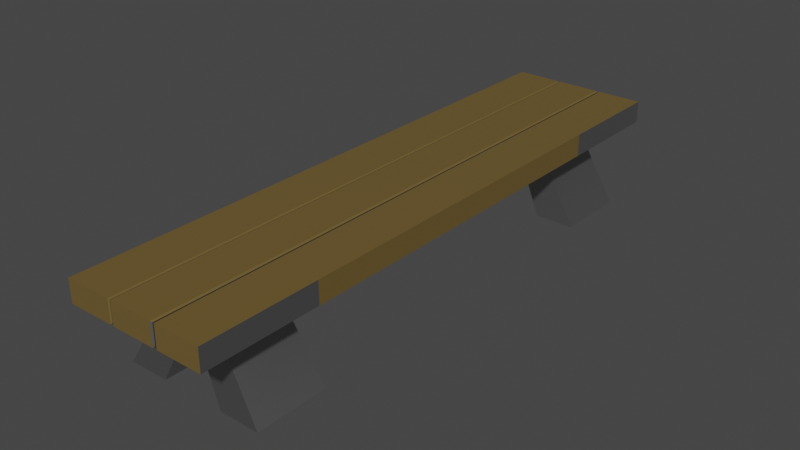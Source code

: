 # Source: BacklessBench.blend  (saved by Blender 3.3.6; exported with 4.5.12 LTS)
import bpy
from mathutils import Matrix  # noqa: F401  (used for matrix-valued properties, if any)

bpy.ops.wm.read_factory_settings(use_empty=True)
scene = bpy.context.scene
scene.name = 'Scene'

# ---- collections
col_collection = bpy.data.collections.new('Collection'); scene.collection.children.link(col_collection)

# ---- materials (node trees are filled in below, after node groups)
mat_metal = bpy.data.materials.new('Metal')
mat_metal.alpha_threshold = 0.0
mat_metal.use_transparent_shadow = False
mat_metal.roughness = 0.5
mat_metal.line_color = (0.0, 0.0, 0.0, 1.0)
mat_joints = bpy.data.materials.new('Joints')
mat_joints.use_transparent_shadow = False
mat_seating = bpy.data.materials.new('Seating')
mat_seating.use_transparent_shadow = False

# ---- node groups
ng_auto_smooth = bpy.data.node_groups.new('Auto Smooth', 'GeometryNodeTree')
_s = ng_auto_smooth.interface.new_socket(name='Geometry', in_out='OUTPUT', socket_type='NodeSocketGeometry')
_s = ng_auto_smooth.interface.new_socket(name='Geometry', in_out='INPUT', socket_type='NodeSocketGeometry')
_s = ng_auto_smooth.interface.new_socket(name='Angle', in_out='INPUT', socket_type='NodeSocketFloat')
_s.subtype = 'ANGLE'
_s.min_value = 0.0
_s.max_value = 3.142
ng_auto_smooth.is_modifier = True
_N = ng_auto_smooth.nodes; _L = ng_auto_smooth.links
n0 = _N.new('NodeGroupOutput'); n0.name = 'Group Output'; n0.location = (480, -100)
n1 = _N.new('NodeGroupInput'); n1.name = 'Group Input'; n1.location = (-420, -300)
n2 = _N.new('NodeGroupInput'); n2.name = 'Group Input.001'; n2.location = (-60, -100)
n3 = _N.new('GeometryNodeSetShadeSmooth'); n3.name = 'Set Shade Smooth'; n3.location = (120, -100)
n3.domain = 'EDGE'
n4 = _N.new('GeometryNodeSetShadeSmooth'); n4.name = 'Set Shade Smooth.001'; n4.location = (300, -100)
n5 = _N.new('GeometryNodeInputMeshEdgeAngle'); n5.name = 'Edge Angle'; n5.location = (-420, -220)
n6 = _N.new('GeometryNodeInputEdgeSmooth'); n6.name = 'Is Edge Smooth'; n6.location = (-60, -160)
n7 = _N.new('GeometryNodeInputShadeSmooth'); n7.name = 'Is Face Smooth'; n7.location = (-240, -340)
n8 = _N.new('FunctionNodeBooleanMath'); n8.name = 'Boolean Math'; n8.location = (-60, -220)
n9 = _N.new('FunctionNodeCompare'); n9.name = 'Compare'; n9.location = (-240, -180)
n9.operation = 'LESS_EQUAL'
_L.new(n5.outputs[0], n9.inputs[0])
_L.new(n4.outputs[0], n0.inputs[0])
_L.new(n1.outputs[1], n9.inputs[1])
_L.new(n9.outputs[0], n8.inputs[0])
_L.new(n7.outputs[0], n8.inputs[1])
_L.new(n2.outputs[0], n3.inputs[0])
_L.new(n6.outputs[0], n3.inputs[1])
_L.new(n3.outputs[0], n4.inputs[0])
_L.new(n8.outputs[0], n3.inputs[2])
n0.is_active_output = True

# ---- material node trees
mat_metal.use_nodes = True; mat_metal.node_tree.nodes.clear()
_N = mat_metal.node_tree.nodes; _L = mat_metal.node_tree.links
n0 = _N.new('ShaderNodeOutputMaterial'); n0.name = 'Material Output'; n0.location = (300, 300)
n1 = _N.new('ShaderNodeBsdfPrincipled'); n1.name = 'Principled BSDF'; n1.location = (10, 300)
n1.distribution = 'GGX'
n1.subsurface_method = 'RANDOM_WALK_SKIN'
n1.inputs[0].default_value = (0.402, 0.402, 0.402, 1.0)
n1.inputs[1].default_value = 1.0
n1.inputs[3].default_value = 1.45
n1.inputs[13].default_value = 0.7402
n1.inputs[27].default_value = (0.0, 0.0, 0.0, 1.0)
n1.inputs[28].default_value = 1.0
_L.new(n1.outputs[0], n0.inputs[0])
n0.is_active_output = True
mat_joints.use_nodes = True; mat_joints.node_tree.nodes.clear()
_N = mat_joints.node_tree.nodes; _L = mat_joints.node_tree.links
n0 = _N.new('ShaderNodeBsdfPrincipled'); n0.name = 'Principled BSDF'; n0.location = (10, 300)
n0.distribution = 'GGX'
n0.subsurface_method = 'RANDOM_WALK_SKIN'
n0.inputs[0].default_value = (0.02198, 0.02198, 0.02198, 1.0)
n0.inputs[3].default_value = 1.45
n0.inputs[27].default_value = (0.0, 0.0, 0.0, 1.0)
n0.inputs[28].default_value = 1.0
n1 = _N.new('ShaderNodeOutputMaterial'); n1.name = 'Material Output'; n1.location = (300, 300)
_L.new(n0.outputs[0], n1.inputs[0])
n1.is_active_output = True
mat_seating.use_nodes = True; mat_seating.node_tree.nodes.clear()
_N = mat_seating.node_tree.nodes; _L = mat_seating.node_tree.links
n0 = _N.new('ShaderNodeBsdfPrincipled'); n0.name = 'Principled BSDF'; n0.location = (10, 300)
n0.distribution = 'GGX'
n0.subsurface_method = 'RANDOM_WALK_SKIN'
n0.inputs[0].default_value = (0.1523, 0.101, 0.02855, 1.0)
n0.inputs[3].default_value = 1.45
n0.inputs[27].default_value = (0.0, 0.0, 0.0, 1.0)
n0.inputs[28].default_value = 1.0
n1 = _N.new('ShaderNodeOutputMaterial'); n1.name = 'Material Output'; n1.location = (300, 300)
_L.new(n0.outputs[0], n1.inputs[0])
n1.is_active_output = True

# ---- world
world_world = bpy.data.worlds.new('World'); scene.world = world_world
world_world.use_nodes = True; world_world.node_tree.nodes.clear()
_N = world_world.node_tree.nodes; _L = world_world.node_tree.links
n0 = _N.new('ShaderNodeOutputWorld'); n0.name = 'World Output'; n0.location = (300, 300)
n1 = _N.new('ShaderNodeBackground'); n1.name = 'Background'; n1.location = (10, 300)
n1.inputs[0].default_value = (0.05088, 0.05088, 0.05088, 1.0)
_L.new(n1.outputs[0], n0.inputs[0])
n0.is_active_output = True
world_world.color = (0.05088, 0.05088, 0.05088)
world_world.use_sun_shadow = False
world_world.sun_shadow_jitter_overblur = 0.0

# ---- meshes
me_cube = bpy.data.meshes.new('Cube')
me_cube.from_pydata([(0.5578, 4.598, -0.9994), (-0.5575, 4.598, -0.9994), (-0.5575, -4.624, -0.9994), (0.5578, -4.624, -0.9994), (0.6482, 4.598, -1.247), (-0.7471, 4.598, -1.247), (-0.6147, -4.624, -1.247), (0.6482, -4.624, -1.247), (-1.335, 4.639, -2.414), (-1.35, -4.686, -2.415), (1.336, 4.639, -2.414), (1.321, -4.686, -2.415), (-0.5841, 4.639, -2.409), (-0.5989, -4.686, -2.41), (0.5844, 4.639, -2.409), (0.5844, -4.686, -2.409), (0.2344, 4.598, -1.646), (0.01911, 4.598, -1.488), (0.3274, 4.598, -1.403), (0.1875, 4.598, -1.567), (0.1087, 4.598, -1.509), (-0.01873, 4.598, -1.488), (-0.234, 4.598, -1.646), (-0.327, 4.598, -1.403), (-0.1083, 4.598, -1.509), (-0.1871, 4.598, -1.567), (-0.234, -4.624, -1.646), (-0.01873, -4.624, -1.488), (-0.327, -4.624, -1.403), (-0.1871, -4.624, -1.567), (-0.1083, -4.624, -1.509), (0.01911, -4.624, -1.488), (0.2344, -4.624, -1.646), (0.3274, -4.624, -1.403), (0.1087, -4.624, -1.509), (0.1875, -4.624, -1.567), (-0.5819, 3.277, -0.9994), (0.5823, 3.277, -0.9994), (-0.6147, 3.277, -1.247), (0.6482, 3.277, -1.247), (-1.335, 3.236, -2.414), (1.336, 3.236, -2.414), (-0.5841, 3.236, -2.409), (0.5844, 3.236, -2.409), (-0.01873, 3.277, -1.488), (-0.1083, 3.277, -1.509), (-0.1871, 3.277, -1.567), (-0.234, 3.277, -1.646), (0.2344, 3.277, -1.646), (0.1875, 3.277, -1.567), (0.1087, 3.277, -1.509), (0.01911, 3.277, -1.488), (-0.5819, -3.409, -0.9994), (0.5823, -3.409, -0.9994), (-0.6147, -3.409, -1.247), (0.6482, -3.409, -1.247), (-1.35, -3.346, -2.415), (1.321, -3.346, -2.415), (-0.5989, -3.346, -2.41), (0.5844, -3.346, -2.409), (-0.01873, -3.409, -1.488), (0.2344, -3.409, -1.646), (-0.1083, -3.409, -1.509), (-0.1871, -3.409, -1.567), (-0.234, -3.409, -1.646), (0.1875, -3.409, -1.567), (0.1087, -3.409, -1.509), (0.01911, -3.409, -1.488), (-0.1937, -3.409, -1.247), (0.2272, -3.409, -1.247), (-0.1937, 3.277, -1.247), (0.2272, 3.277, -1.247), (-0.05339, 3.277, -1.247), (0.08693, 3.277, -1.247), (-0.05339, -3.409, -1.247), (0.08693, -3.409, -1.247), (-0.006616, 3.277, -1.247), (0.04016, 3.277, -1.247), (-0.006616, -3.409, -1.247), (0.04016, -3.409, -1.247)], [], [(53, 3, 7, 55), (55, 7, 11, 57), (3, 2, 6, 7), (1, 0, 4, 5), (36, 1, 5, 38), (16, 18, 4, 10, 14), (60, 67, 31, 27), (48, 16, 14, 43), (26, 28, 6, 9, 13), (40, 8, 12, 42), (57, 11, 15, 59), (7, 6, 28, 27, 31, 33), (5, 23, 22, 12, 8), (7, 33, 32, 15, 11), (38, 5, 8, 40), (64, 26, 13, 58), (16, 19, 18), (19, 20, 18), (20, 17, 18), (21, 24, 23), (24, 25, 23), (25, 22, 23), (26, 29, 28), (29, 30, 28), (30, 27, 28), (31, 34, 33), (34, 35, 33), (35, 32, 33), (60, 27, 30, 62), (62, 30, 29, 63), (63, 29, 26, 64), (61, 32, 35, 65), (65, 35, 34, 66), (66, 34, 31, 67), (5, 4, 18, 17, 21, 23), (20, 50, 51, 17), (19, 49, 50, 20), (16, 48, 49, 19), (25, 46, 47, 22), (24, 45, 46, 25), (21, 44, 45, 24), (22, 47, 42, 12), (10, 41, 43, 14), (45, 72, 70, 46), (64, 58, 56, 54), (21, 17, 51, 44), (52, 36, 38, 54), (4, 39, 41, 10), (0, 37, 39, 4), (2, 52, 54, 6), (32, 61, 59, 15), (9, 56, 58, 13), (6, 54, 56, 9), (38, 47, 46, 70), (78, 76, 77, 79), (74, 72, 76, 78), (79, 77, 73, 75), (68, 70, 72, 74), (75, 73, 71, 69), (61, 55, 57, 59), (42, 47, 38, 40), (54, 38, 70, 68), (41, 39, 48, 43), (37, 53, 55, 39), (69, 71, 39, 55), (44, 76, 72, 45), (51, 77, 76, 44), (50, 73, 77, 51), (73, 50, 49, 71), (48, 39, 71, 49), (61, 65, 69, 55), (75, 69, 65, 66), (66, 67, 79, 75), (67, 60, 78, 79), (60, 62, 74, 78), (62, 63, 68, 74), (54, 68, 63, 64)])
me_cube.polygons.foreach_set('use_smooth', [True] * 77)
_uv = me_cube.uv_layers.new(name='UVMap')
_uv.uv.foreach_set('vector', [0.2917, 0.6875, 0.2917, 0.75, 0.2917, 0.75, 0.2917, 0.6875, 0.2917, 0.6875, 0.2917, 0.75, 0.2917, 0.75, 0.2917, 0.6875, 0.375, 0.8333, 0.375, 0.9166, 0.375, 0.9166, 0.375, 0.8333, 0.375, 0.3334, 0.375, 0.4167, 0.375, 0.4167, 0.375, 0.3334, 0.2084, 0.625, 0.2084, 0.5, 0.2084, 0.5, 0.2084, 0.625, 0.375, 0.4167, 0.375, 0.4167, 0.375, 0.4167, 0.375, 0.4167, 0.375, 0.4167, 0.2458, 0.6875, 0.2543, 0.6875, 0.2543, 0.75, 0.2458, 0.75, 0.2917, 0.625, 0.2917, 0.5, 0.2917, 0.5, 0.2917, 0.625, 0.375, 0.9166, 0.375, 0.9166, 0.375, 0.9166, 0.375, 0.9166, 0.375, 0.9166, 0.2084, 0.625, 0.2084, 0.5, 0.2084, 0.5, 0.2084, 0.625, 0.2917, 0.6875, 0.2917, 0.75, 0.2917, 0.75, 0.2917, 0.6875, 0.375, 0.8333, 0.375, 0.9166, 0.375, 0.9166, 0.375, 0.8792, 0.375, 0.8707, 0.375, 0.8333, 0.375, 0.3334, 0.375, 0.3334, 0.375, 0.3334, 0.375, 0.3334, 0.375, 0.3334, 0.375, 0.8333, 0.375, 0.8333, 0.375, 0.8333, 0.375, 0.8333, 0.375, 0.8333, 0.2084, 0.625, 0.2084, 0.5, 0.2084, 0.5, 0.2084, 0.625, 0.2084, 0.6875, 0.2084, 0.75, 0.2084, 0.75, 0.2084, 0.6875, 0.375, 0.4167, 0.375, 0.4167, 0.375, 0.4167, 0.375, 0.4167, 0.375, 0.4167, 0.375, 0.4167, 0.375, 0.4167, 0.375, 0.4167, 0.375, 0.4167, 0.375, 0.3334, 0.375, 0.3334, 0.375, 0.3334, 0.375, 0.3334, 0.375, 0.3334, 0.375, 0.3334, 0.375, 0.3334, 0.375, 0.3334, 0.375, 0.3334, 0.375, 0.9166, 0.375, 0.9166, 0.375, 0.9166, 0.375, 0.9166, 0.375, 0.9166, 0.375, 0.9166, 0.375, 0.9166, 0.375, 0.9166, 0.375, 0.9166, 0.375, 0.8333, 0.375, 0.8333, 0.375, 0.8333, 0.375, 0.8333, 0.375, 0.8333, 0.375, 0.8333, 0.375, 0.8333, 0.375, 0.8333, 0.375, 0.8333, 0.2458, 0.6875, 0.2458, 0.75, 0.2256, 0.75, 0.2256, 0.6875, 0.2256, 0.6875, 0.2256, 0.75, 0.2084, 0.75, 0.2084, 0.6875, 0.2084, 0.6875, 0.2084, 0.75, 0.2084, 0.75, 0.2084, 0.6875, 0.2917, 0.6875, 0.2917, 0.75, 0.2917, 0.75, 0.2917, 0.6875, 0.2917, 0.6875, 0.2917, 0.75, 0.2745, 0.75, 0.2745, 0.6875, 0.2745, 0.6875, 0.2745, 0.75, 0.2543, 0.75, 0.2543, 0.6875, 0.375, 0.3334, 0.375, 0.4167, 0.375, 0.4167, 0.375, 0.3793, 0.375, 0.3708, 0.375, 0.3334, 0.2745, 0.5, 0.2745, 0.625, 0.2543, 0.625, 0.2543, 0.5, 0.2917, 0.5, 0.2917, 0.625, 0.2745, 0.625, 0.2745, 0.5, 0.2917, 0.5, 0.2917, 0.625, 0.2917, 0.625, 0.2917, 0.5, 0.2084, 0.5, 0.2084, 0.625, 0.2084, 0.625, 0.2084, 0.5, 0.2256, 0.5, 0.2256, 0.625, 0.2084, 0.625, 0.2084, 0.5, 0.2458, 0.5, 0.2458, 0.625, 0.2256, 0.625, 0.2256, 0.5, 0.2084, 0.5, 0.2084, 0.625, 0.2084, 0.625, 0.2084, 0.5, 0.2917, 0.5, 0.2917, 0.625, 0.2917, 0.625, 0.2917, 0.5, 0.2256, 0.625, 0.2454, 0.625, 0.2361, 0.625, 0.2084, 0.625, 0.2084, 0.6875, 0.2084, 0.6875, 0.2084, 0.6875, 0.2084, 0.6875, 0.2458, 0.5, 0.2543, 0.5, 0.2543, 0.625, 0.2458, 0.625, 0.2084, 0.6875, 0.2084, 0.625, 0.2084, 0.625, 0.2084, 0.6875, 0.2917, 0.5, 0.2917, 0.625, 0.2917, 0.625, 0.2917, 0.5, 0.2917, 0.5, 0.2917, 0.625, 0.2917, 0.625, 0.2917, 0.5, 0.2084, 0.75, 0.2084, 0.6875, 0.2084, 0.6875, 0.2084, 0.75, 0.2917, 0.75, 0.2917, 0.6875, 0.2917, 0.6875, 0.2917, 0.75, 0.2084, 0.75, 0.2084, 0.6875, 0.2084, 0.6875, 0.2084, 0.75, 0.2084, 0.75, 0.2084, 0.6875, 0.2084, 0.6875, 0.2084, 0.75, 0.2084, 0.625, 0.2084, 0.625, 0.2084, 0.625, 0.2361, 0.625, 0.2485, 0.6875, 0.2485, 0.625, 0.2516, 0.625, 0.2516, 0.6875, 0.2454, 0.6875, 0.2454, 0.625, 0.2485, 0.625, 0.2485, 0.6875, 0.2516, 0.6875, 0.2516, 0.625, 0.2546, 0.625, 0.2546, 0.6875, 0.2361, 0.6875, 0.2361, 0.625, 0.2454, 0.625, 0.2454, 0.6875, 0.2546, 0.6875, 0.2546, 0.625, 0.2639, 0.625, 0.2639, 0.6875, 0.2917, 0.6875, 0.2917, 0.6875, 0.2917, 0.6875, 0.2917, 0.6875, 0.2084, 0.625, 0.2084, 0.625, 0.2084, 0.625, 0.2084, 0.625, 0.2084, 0.6875, 0.2084, 0.625, 0.2361, 0.625, 0.2361, 0.6875, 0.2917, 0.625, 0.2917, 0.625, 0.2917, 0.625, 0.2917, 0.625, 0.2917, 0.625, 0.2917, 0.6875, 0.2917, 0.6875, 0.2917, 0.625, 0.2639, 0.6875, 0.2639, 0.625, 0.2917, 0.625, 0.2917, 0.6875, 0.2458, 0.625, 0.2485, 0.625, 0.2454, 0.625, 0.2256, 0.625, 0.2543, 0.625, 0.2516, 0.625, 0.2485, 0.625, 0.2458, 0.625, 0.2745, 0.625, 0.2546, 0.625, 0.2516, 0.625, 0.2543, 0.625, 0.2546, 0.625, 0.2745, 0.625, 0.2917, 0.625, 0.2639, 0.625, 0.2917, 0.625, 0.2917, 0.625, 0.2639, 0.625, 0.2917, 0.625, 0.2917, 0.6875, 0.2917, 0.6875, 0.2639, 0.6875, 0.2917, 0.6875, 0.2546, 0.6875, 0.2639, 0.6875, 0.2917, 0.6875, 0.2745, 0.6875, 0.2745, 0.6875, 0.2543, 0.6875, 0.2516, 0.6875, 0.2546, 0.6875, 0.2543, 0.6875, 0.2458, 0.6875, 0.2485, 0.6875, 0.2516, 0.6875, 0.2458, 0.6875, 0.2256, 0.6875, 0.2454, 0.6875, 0.2485, 0.6875, 0.2256, 0.6875, 0.2084, 0.6875, 0.2361, 0.6875, 0.2454, 0.6875, 0.2084, 0.6875, 0.2361, 0.6875, 0.2084, 0.6875, 0.2084, 0.6875])
me_cube.materials.append(mat_metal)
me_cube.use_mirror_vertex_groups = False
me_cube.update()
me_cube_001 = bpy.data.meshes.new('Cube.001')
me_cube_001.from_pydata([(1.328, 4.598, -0.5872), (1.328, 4.598, -0.9994), (1.328, -4.624, -0.5872), (1.328, -4.624, -0.9994), (-1.328, 4.598, -0.5872), (-1.328, 4.598, -0.9994), (-1.328, -4.624, -0.5872), (-1.328, -4.624, -0.9994), (1.328, -5.55, -0.9994), (1.328, -5.55, -0.5872), (-1.328, -5.55, -0.5872), (-1.328, -5.55, -0.9994), (-1.328, 5.394, -0.9994), (1.328, 5.394, -0.5872), (1.328, 5.394, -0.9994), (-1.328, 5.394, -0.5872), (-1.328, 3.277, -0.9994), (1.328, 3.277, -0.5872), (-1.328, 3.277, -0.5872), (1.328, 3.277, -0.9994), (-0.5819, 3.277, -0.9994), (0.5823, 3.277, -0.9994), (-1.328, -3.409, -0.9994), (1.328, -3.409, -0.5872), (-0.5819, -3.409, -0.9994), (0.5823, -3.409, -0.9994), (-1.328, -3.409, -0.5872), (1.328, -3.409, -0.9994), (-0.522, 4.598, -0.9994), (-0.4653, 4.598, -0.9994), (-0.4942, 4.57, -0.9994), (-0.5031, 4.598, -0.9707), (-0.4842, 4.598, -0.9707), (-0.4703, -4.624, -0.5872), (-0.4136, -4.624, -0.5872), (-0.4514, -4.624, -0.6078), (-0.4325, -4.624, -0.6078), (-0.4657, -4.624, -0.9994), (-0.5224, -4.624, -0.9994), (-0.4946, -4.595, -0.9994), (-0.4846, -4.624, -0.9707), (-0.5035, -4.624, -0.9707), (-0.4703, 4.598, -0.5872), (-0.4136, 4.598, -0.5872), (-0.4514, 4.598, -0.6078), (-0.4325, 4.598, -0.6078), (-0.4136, -5.55, -0.5872), (-0.4703, -5.55, -0.5872), (-0.4325, -5.529, -0.6078), (-0.4514, -5.529, -0.6078), (-0.4713, -5.55, -0.9994), (-0.4146, -5.55, -0.9994), (-0.4524, -5.529, -0.9707), (-0.4335, -5.529, -0.9707), (-0.4146, 5.394, -0.9994), (-0.4713, 5.394, -0.9994), (-0.4335, 5.375, -0.9707), (-0.4524, 5.375, -0.9707), (-0.4703, 5.394, -0.5872), (-0.4136, 5.394, -0.5872), (-0.4514, 5.375, -0.6078), (-0.4325, 5.375, -0.6078), (-0.4703, 3.277, -0.5872), (-0.4136, 3.277, -0.5872), (-0.4514, 3.277, -0.6078), (-0.4325, 3.277, -0.6078), (-0.4136, -3.409, -0.5872), (-0.4703, -3.409, -0.5872), (-0.4325, -3.409, -0.6078), (-0.4514, -3.409, -0.6078), (0.4335, 4.598, -0.9994), (0.5118, 4.598, -0.9994), (0.4734, 4.559, -0.9994), (0.4596, 4.598, -0.9707), (0.4857, 4.598, -0.9707), (0.4814, -4.624, -0.5872), (0.4032, -4.624, -0.5872), (0.4553, -4.624, -0.6078), (0.4293, -4.624, -0.6078), (0.503, -4.624, -0.9994), (0.4248, -4.624, -0.9994), (0.4647, -4.585, -0.9994), (0.477, -4.624, -0.9707), (0.4509, -4.624, -0.9707), (0.4032, 4.598, -0.5872), (0.4814, 4.598, -0.5872), (0.4293, 4.598, -0.6078), (0.4553, 4.598, -0.6078), (0.4042, -5.55, -0.9994), (0.4824, -5.55, -0.9994), (0.4303, -5.529, -0.9707), (0.4563, -5.529, -0.9707), (0.4032, -5.55, -0.5872), (0.4814, -5.55, -0.5872), (0.4293, -5.529, -0.6078), (0.4553, -5.529, -0.6078), (0.4032, 5.394, -0.5872), (0.4814, 5.394, -0.5872), (0.4293, 5.375, -0.6078), (0.4553, 5.375, -0.6078), (0.4042, 5.394, -0.9994), (0.4824, 5.394, -0.9994), (0.4303, 5.375, -0.9707), (0.4563, 5.375, -0.9707), (0.4032, 3.277, -0.5872), (0.4814, 3.277, -0.5872), (0.4293, 3.277, -0.6078), (0.4553, 3.277, -0.6078), (0.4814, -3.409, -0.5872), (0.4032, -3.409, -0.5872), (0.4553, -3.409, -0.6078), (0.4293, -3.409, -0.6078)], [], [(25, 27, 3, 79, 81), (0, 85, 105, 17), (16, 18, 4, 5), (37, 80, 88, 51), (27, 23, 2, 3), (43, 84, 96, 59), (23, 108, 75, 2), (70, 29, 54, 100), (79, 3, 8, 89), (6, 7, 11, 10), (109, 66, 34, 76), (2, 75, 93, 9), (67, 26, 6, 33), (12, 15, 58, 55), (88, 92, 46, 51), (50, 47, 10, 11), (42, 4, 18, 62), (76, 34, 46, 92), (7, 38, 50, 11), (3, 2, 9, 8), (22, 24, 39, 38, 7), (54, 59, 96, 100), (17, 105, 108, 23), (4, 42, 58, 15), (33, 6, 10, 47), (0, 1, 14, 13), (85, 0, 13, 97), (5, 4, 15, 12), (101, 97, 13, 14), (84, 43, 63, 104), (28, 5, 12, 55), (1, 0, 17, 19), (1, 71, 101, 14), (22, 26, 18, 16), (8, 9, 93, 89), (7, 6, 26, 22), (62, 18, 26, 67), (104, 63, 66, 109), (16, 20, 24, 22), (19, 17, 23, 27), (21, 19, 27, 25), (28, 31, 30), (31, 32, 30), (32, 29, 30), (37, 40, 39), (40, 41, 39), (41, 38, 39), (67, 33, 35, 69), (69, 35, 36, 68), (68, 36, 34, 66), (47, 50, 52, 49), (49, 52, 53, 48), (48, 53, 51, 46), (50, 38, 41, 52), (52, 41, 40, 53), (53, 40, 37, 51), (46, 34, 36, 48), (48, 36, 35, 49), (49, 35, 33, 47), (59, 54, 56, 61), (61, 56, 57, 60), (60, 57, 55, 58), (54, 29, 32, 56), (56, 32, 31, 57), (57, 31, 28, 55), (58, 42, 44, 60), (60, 44, 45, 61), (61, 45, 43, 59), (42, 62, 64, 44), (44, 64, 65, 45), (45, 65, 63, 43), (62, 67, 69, 64), (64, 69, 68, 65), (65, 68, 66, 63), (5, 28, 30, 20, 16), (70, 73, 72), (73, 74, 72), (74, 71, 72), (79, 82, 81), (82, 83, 81), (83, 80, 81), (70, 100, 102, 73), (73, 102, 103, 74), (74, 103, 101, 71), (76, 92, 94, 78), (78, 94, 95, 77), (77, 95, 93, 75), (109, 76, 78, 111), (111, 78, 77, 110), (110, 77, 75, 108), (92, 88, 90, 94), (94, 90, 91, 95), (95, 91, 89, 93), (88, 80, 83, 90), (90, 83, 82, 91), (91, 82, 79, 89), (97, 101, 103, 99), (99, 103, 102, 98), (98, 102, 100, 96), (96, 84, 86, 98), (98, 86, 87, 99), (99, 87, 85, 97), (84, 104, 106, 86), (86, 106, 107, 87), (87, 107, 105, 85), (104, 109, 111, 106), (106, 111, 110, 107), (107, 110, 108, 105), (72, 71, 1, 19, 21)])
me_cube_001.polygons.foreach_set('use_smooth', [True] * 109)
me_cube_001.polygons.foreach_set('material_index', [2, 2, 2, 2, 0, 2, 2, 2, 2, 2, 2, 2, 2, 2, 2, 2, 2, 2, 2, 0, 2, 2, 2, 2, 2, 0, 2, 2, 2, 2, 2, 0, 2, 2, 2, 2, 2, 2, 2, 2, 2, 1, 1, 1, 1, 1, 1, 2, 1, 2, 2, 1, 2, 2, 1, 2, 2, 1, 2, 2, 1, 2, 2, 1, 2, 2, 1, 2, 2, 1, 2, 2, 1, 2, 2, 1, 1, 1, 1, 1, 1, 2, 1, 2, 2, 1, 2, 2, 1, 2, 0, 1, 2, 2, 1, 2, 2, 1, 2, 2, 1, 2, 2, 1, 2, 2, 1, 2, 2])
_uv = me_cube_001.uv_layers.new(name='UVMap')
_uv.uv.foreach_set('vector', [0.2917, 0.6875, 0.375, 0.6875, 0.375, 0.75, 0.2959, 0.75, 0.2917, 0.748, 0.625, 0.5, 0.7046, 0.5, 0.7046, 0.625, 0.625, 0.625, 0.375, 0.125, 0.625, 0.125, 0.625, 0.25, 0.375, 0.25, 0.375, 0.9145, 0.375, 0.8362, 0.375, 0.837, 0.375, 0.914, 0.375, 0.6875, 0.625, 0.6875, 0.625, 0.75, 0.375, 0.75, 0.789, 0.5, 0.712, 0.5, 0.712, 0.5, 0.789, 0.5, 0.625, 0.6875, 0.7046, 0.6875, 0.7046, 0.75, 0.625, 0.75, 0.375, 0.4138, 0.375, 0.3355, 0.375, 0.336, 0.375, 0.413, 0.2959, 0.75, 0.375, 0.75, 0.375, 0.75, 0.2954, 0.75, 0.625, 0.0, 0.375, 0.0, 0.375, 0.0, 0.625, 0.0, 0.712, 0.6875, 0.789, 0.6875, 0.789, 0.75, 0.712, 0.75, 0.625, 0.75, 0.7046, 0.75, 0.7046, 0.75, 0.625, 0.75, 0.7943, 0.6875, 0.875, 0.6875, 0.875, 0.75, 0.7943, 0.75, 0.375, 0.25, 0.625, 0.25, 0.625, 0.3307, 0.375, 0.3307, 0.375, 0.837, 0.625, 0.837, 0.625, 0.914, 0.375, 0.914, 0.375, 0.9193, 0.625, 0.9193, 0.625, 1.0, 0.375, 1.0, 0.7943, 0.5, 0.875, 0.5, 0.875, 0.625, 0.7943, 0.625, 0.712, 0.75, 0.789, 0.75, 0.789, 0.75, 0.712, 0.75, 0.125, 0.75, 0.2053, 0.75, 0.2057, 0.75, 0.125, 0.75, 0.375, 0.75, 0.625, 0.75, 0.625, 0.75, 0.375, 0.75, 0.125, 0.6875, 0.2084, 0.6875, 0.2084, 0.7485, 0.2053, 0.75, 0.125, 0.75, 0.375, 0.336, 0.625, 0.336, 0.625, 0.413, 0.375, 0.413, 0.625, 0.625, 0.7046, 0.625, 0.7046, 0.6875, 0.625, 0.6875, 0.875, 0.5, 0.7943, 0.5, 0.7943, 0.5, 0.875, 0.5, 0.7943, 0.75, 0.875, 0.75, 0.875, 0.75, 0.7943, 0.75, 0.625, 0.5, 0.375, 0.5, 0.375, 0.5, 0.625, 0.5, 0.7046, 0.5, 0.625, 0.5, 0.625, 0.5, 0.7046, 0.5, 0.375, 0.25, 0.625, 0.25, 0.625, 0.25, 0.375, 0.25, 0.375, 0.4204, 0.625, 0.4204, 0.625, 0.5, 0.375, 0.5, 0.712, 0.5, 0.789, 0.5, 0.789, 0.625, 0.712, 0.625, 0.2053, 0.5, 0.125, 0.5, 0.125, 0.5, 0.2057, 0.5, 0.375, 0.5, 0.625, 0.5, 0.625, 0.625, 0.375, 0.625, 0.375, 0.5, 0.2959, 0.5, 0.2954, 0.5, 0.375, 0.5, 0.375, 0.0625, 0.625, 0.0625, 0.625, 0.125, 0.375, 0.125, 0.375, 0.75, 0.625, 0.75, 0.625, 0.8296, 0.375, 0.8296, 0.375, 0.0, 0.625, 0.0, 0.625, 0.0625, 0.375, 0.0625, 0.7943, 0.625, 0.875, 0.625, 0.875, 0.6875, 0.7943, 0.6875, 0.712, 0.625, 0.789, 0.625, 0.789, 0.6875, 0.712, 0.6875, 0.125, 0.625, 0.2084, 0.625, 0.2084, 0.6875, 0.125, 0.6875, 0.375, 0.625, 0.625, 0.625, 0.625, 0.6875, 0.375, 0.6875, 0.2917, 0.625, 0.375, 0.625, 0.375, 0.6875, 0.2917, 0.6875, 0.2053, 0.5, 0.2073, 0.5, 0.2084, 0.5027, 0.2073, 0.5, 0.2084, 0.5, 0.2084, 0.5027, 0.2084, 0.5, 0.2084, 0.5, 0.2084, 0.5027, 0.2084, 0.75, 0.2084, 0.75, 0.2084, 0.7485, 0.2084, 0.75, 0.2073, 0.75, 0.2084, 0.7485, 0.2073, 0.75, 0.2053, 0.75, 0.2084, 0.7485, 0.7943, 0.6875, 0.7943, 0.75, 0.7925, 0.75, 0.7925, 0.6875, 0.7925, 0.6875, 0.7925, 0.75, 0.7908, 0.75, 0.7908, 0.6875, 0.7908, 0.6875, 0.7908, 0.75, 0.789, 0.75, 0.789, 0.6875, 0.625, 0.9193, 0.375, 0.9193, 0.375, 0.9175, 0.625, 0.9175, 0.625, 0.9175, 0.375, 0.9175, 0.375, 0.9158, 0.625, 0.9158, 0.625, 0.9158, 0.375, 0.9158, 0.375, 0.914, 0.625, 0.914, 0.2057, 0.75, 0.2053, 0.75, 0.2084, 0.75, 0.2084, 0.75, 0.375, 0.9166, 0.375, 0.9166, 0.375, 0.9159, 0.375, 0.9158, 0.375, 0.9158, 0.375, 0.9159, 0.375, 0.9145, 0.375, 0.914, 0.789, 0.75, 0.789, 0.75, 0.7908, 0.75, 0.7908, 0.75, 0.7908, 0.75, 0.7908, 0.75, 0.7925, 0.75, 0.7925, 0.75, 0.7925, 0.75, 0.7925, 0.75, 0.7943, 0.75, 0.7943, 0.75, 0.625, 0.336, 0.375, 0.336, 0.375, 0.3342, 0.625, 0.3342, 0.625, 0.3342, 0.375, 0.3342, 0.375, 0.3325, 0.625, 0.3325, 0.625, 0.3325, 0.375, 0.3325, 0.375, 0.3307, 0.625, 0.3307, 0.375, 0.336, 0.375, 0.3355, 0.375, 0.3341, 0.375, 0.3342, 0.375, 0.3342, 0.375, 0.3341, 0.375, 0.3334, 0.375, 0.3334, 0.2084, 0.5, 0.2084, 0.5, 0.2053, 0.5, 0.2057, 0.5, 0.7943, 0.5, 0.7943, 0.5, 0.7925, 0.5, 0.7925, 0.5, 0.7925, 0.5, 0.7925, 0.5, 0.7908, 0.5, 0.7908, 0.5, 0.7908, 0.5, 0.7908, 0.5, 0.789, 0.5, 0.789, 0.5, 0.7943, 0.5, 0.7943, 0.625, 0.7925, 0.625, 0.7925, 0.5, 0.7925, 0.5, 0.7925, 0.625, 0.7908, 0.625, 0.7908, 0.5, 0.7908, 0.5, 0.7908, 0.625, 0.789, 0.625, 0.789, 0.5, 0.7943, 0.625, 0.7943, 0.6875, 0.7925, 0.6875, 0.7925, 0.625, 0.7925, 0.625, 0.7925, 0.6875, 0.7908, 0.6875, 0.7908, 0.625, 0.7908, 0.625, 0.7908, 0.6875, 0.789, 0.6875, 0.789, 0.625, 0.125, 0.5, 0.2053, 0.5, 0.2084, 0.5027, 0.2084, 0.625, 0.125, 0.625, 0.2917, 0.5, 0.2917, 0.5, 0.2918, 0.5, 0.2917, 0.5, 0.2931, 0.5, 0.2918, 0.5, 0.2931, 0.5, 0.2959, 0.5, 0.2918, 0.5, 0.2959, 0.75, 0.2931, 0.75, 0.2918, 0.75, 0.2931, 0.75, 0.2917, 0.75, 0.2918, 0.75, 0.2917, 0.75, 0.2917, 0.75, 0.2918, 0.75, 0.375, 0.4138, 0.375, 0.413, 0.375, 0.4155, 0.375, 0.4157, 0.375, 0.4157, 0.375, 0.4155, 0.375, 0.4167, 0.375, 0.4167, 0.2917, 0.5, 0.2917, 0.5, 0.2954, 0.5, 0.2959, 0.5, 0.712, 0.75, 0.712, 0.75, 0.7095, 0.75, 0.7095, 0.75, 0.7095, 0.75, 0.7095, 0.75, 0.7071, 0.75, 0.7071, 0.75, 0.7071, 0.75, 0.7071, 0.75, 0.7046, 0.75, 0.7046, 0.75, 0.712, 0.6875, 0.712, 0.75, 0.7095, 0.75, 0.7095, 0.6875, 0.7095, 0.6875, 0.7095, 0.75, 0.7071, 0.75, 0.7071, 0.6875, 0.7071, 0.6875, 0.7071, 0.75, 0.7046, 0.75, 0.7046, 0.6875, 0.625, 0.837, 0.375, 0.837, 0.375, 0.8345, 0.625, 0.8345, 0.625, 0.8345, 0.375, 0.8345, 0.375, 0.8321, 0.625, 0.8321, 0.625, 0.8321, 0.375, 0.8321, 0.375, 0.8296, 0.625, 0.8296, 0.375, 0.837, 0.375, 0.8362, 0.375, 0.8343, 0.375, 0.8345, 0.375, 0.8345, 0.375, 0.8343, 0.375, 0.8333, 0.375, 0.8333, 0.2917, 0.75, 0.2917, 0.75, 0.2959, 0.75, 0.2954, 0.75, 0.625, 0.4204, 0.375, 0.4204, 0.375, 0.4179, 0.625, 0.4179, 0.625, 0.4179, 0.375, 0.4179, 0.375, 0.4155, 0.625, 0.4155, 0.625, 0.4155, 0.375, 0.4155, 0.375, 0.413, 0.625, 0.413, 0.712, 0.5, 0.712, 0.5, 0.7095, 0.5, 0.7095, 0.5, 0.7095, 0.5, 0.7095, 0.5, 0.7071, 0.5, 0.7071, 0.5, 0.7071, 0.5, 0.7071, 0.5, 0.7046, 0.5, 0.7046, 0.5, 0.712, 0.5, 0.712, 0.625, 0.7095, 0.625, 0.7095, 0.5, 0.7095, 0.5, 0.7095, 0.625, 0.7071, 0.625, 0.7071, 0.5, 0.7071, 0.5, 0.7071, 0.625, 0.7046, 0.625, 0.7046, 0.5, 0.712, 0.625, 0.712, 0.6875, 0.7095, 0.6875, 0.7095, 0.625, 0.7095, 0.625, 0.7095, 0.6875, 0.7071, 0.6875, 0.7071, 0.625, 0.7071, 0.625, 0.7071, 0.6875, 0.7046, 0.6875, 0.7046, 0.625, 0.2917, 0.5037, 0.2959, 0.5, 0.375, 0.5, 0.375, 0.625, 0.2917, 0.625])
me_cube_001.materials.append(mat_metal)
me_cube_001.materials.append(mat_joints)
me_cube_001.materials.append(mat_seating)
me_cube_001.use_mirror_vertex_groups = False
me_cube_001.update()

# ---- objects
ob_cube = bpy.data.objects.new('Cube', me_cube)
ob_cube_001 = bpy.data.objects.new('Cube.001', me_cube_001)

# ---- transforms, parenting, visibility, modifiers, constraints
ob_cube.location = (0.0, 0.0, 2.742)
ob_cube.lock_rotations_4d = False
ob_cube.empty_display_type = 'ARROWS'
ob_cube.lineart.crease_threshold = 0.0
_m = ob_cube.modifiers.new('Auto Smooth', 'NODES')
_m.node_group = ng_auto_smooth
_gi = [s.identifier for s in ng_auto_smooth.interface.items_tree if s.item_type == 'SOCKET' and s.in_out == 'INPUT']
_m[_gi[1]] = 0.5236  # Angle
ob_cube_001.location = (0.0, 0.0, 2.742)
ob_cube_001.lock_rotations_4d = False
ob_cube_001.empty_display_type = 'ARROWS'
ob_cube_001.lineart.crease_threshold = 0.0
_m = ob_cube_001.modifiers.new('Auto Smooth', 'NODES')
_m.node_group = ng_auto_smooth
_gi = [s.identifier for s in ng_auto_smooth.interface.items_tree if s.item_type == 'SOCKET' and s.in_out == 'INPUT']
_m[_gi[1]] = 0.5236  # Angle

# ---- collection membership
col_collection.objects.link(ob_cube)
col_collection.objects.link(ob_cube_001)

# ---- scene / render settings (as saved in the file)
scene.frame_start = 1; scene.frame_end = 250; scene.frame_set(1)
scene.render.engine = 'BLENDER_EEVEE_NEXT'
scene.cycles.sampling_pattern = 'TABULATED_SOBOL'
scene.cycles.use_light_tree = False
scene.view_settings.view_transform = 'Filmic'
bpy.context.view_layer.update()

# ---- added for rendering (the .blend has no active camera and no usable light): camera, sun
cam_auto = bpy.data.cameras.new('AutoCamera')
cam_auto.lens = 50.0
cam_auto.sensor_width = 36.0
cam_auto.clip_end = 1000.0
ob_auto_camera = bpy.data.objects.new('AutoCamera', cam_auto)
scene.collection.objects.link(ob_auto_camera)
ob_auto_camera.location = (10.5555, -12.7533, 9.69046)
ob_auto_camera.rotation_euler = (1.09748, -7.21219e-08, 0.694738)
scene.camera = ob_auto_camera
light_auto_sun = bpy.data.lights.new('AutoSun', 'SUN')
light_auto_sun.energy = 3.0
light_auto_sun.angle = 0.0523599
ob_auto_sun = bpy.data.objects.new('AutoSun', light_auto_sun)
scene.collection.objects.link(ob_auto_sun)
ob_auto_sun.rotation_euler = (0.872665, 0.174533, 0.523599)
bpy.context.view_layer.update()
